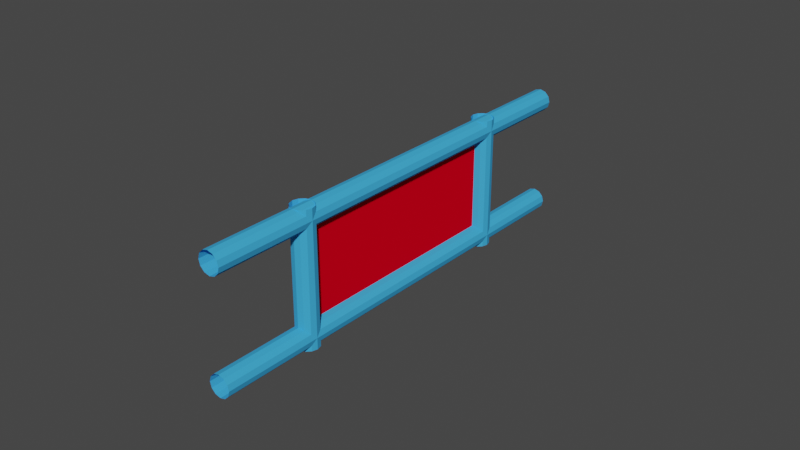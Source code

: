 # Source: Panel.blend  (saved by Blender 3.0.42; exported with 4.5.12 LTS)
import bpy
from mathutils import Matrix  # noqa: F401  (used for matrix-valued properties, if any)

bpy.ops.wm.read_factory_settings(use_empty=True)
scene = bpy.context.scene
scene.name = 'Scene'

# ---- collections
col_collection = bpy.data.collections.new('Collection'); scene.collection.children.link(col_collection)

# ---- materials (node trees are filled in below, after node groups)
mat_material = bpy.data.materials.new('Material')
mat_material.alpha_threshold = 0.0
mat_material.use_transparent_shadow = False
mat_material.diffuse_color = (0.05313, 0.4063, 0.8, 1.0)
mat_material.line_color = (0.0, 0.0, 0.0, 1.0)
mat_x = bpy.data.materials.new('マテリアル')
mat_x.use_transparent_shadow = False
mat_x.diffuse_color = (0.8, 0.0, 0.01236, 1.0)

# ---- material node trees

# ---- world
world_world = bpy.data.worlds.new('World'); scene.world = world_world
world_world.use_nodes = True; world_world.node_tree.nodes.clear()
_N = world_world.node_tree.nodes; _L = world_world.node_tree.links
n0 = _N.new('ShaderNodeOutputWorld'); n0.name = 'World Output'; n0.location = (300, 300)
n1 = _N.new('ShaderNodeBackground'); n1.name = 'Background'; n1.location = (10, 300)
n1.inputs[0].default_value = (0.05088, 0.05088, 0.05088, 1.0)
_L.new(n1.outputs[0], n0.inputs[0])
n0.is_active_output = True
world_world.color = (0.05088, 0.05088, 0.05088)
world_world.use_sun_shadow = False
world_world.sun_shadow_jitter_overblur = 0.0

# ---- meshes
me_x = bpy.data.meshes.new('平面')
me_x.from_pydata([(0.0, -2.0, 1.0), (0.0, -2.0, -1.0), (0.0, 2.0, 1.0), (0.0, 2.0, -1.0)], [], [(0, 1, 3, 2)])
_uv = me_x.uv_layers.new(name='UVマップ')
_uv.uv.foreach_set('vector', [0.0, 0.0, 1.0, 0.0, 1.0, 1.0, 0.0, 1.0])
me_x.materials.append(mat_x)
me_x.use_remesh_fix_poles = True
me_x.use_remesh_preserve_attributes = False
me_x.update()

# ---- curves / text
cu_x = bpy.data.curves.new('ベジエカーブ', 'CURVE')
cu_x.dimensions = '3D'
_sp = cu_x.splines.new('BEZIER'); _sp.bezier_points.add(1)
_sp.bezier_points.foreach_set('co', [0.0, -4.0, 1.009, 0.0, 4.0, 1.009])
_sp.bezier_points.foreach_set('handle_left', [0.0, -5.0, 1.009, 0.0, 3.0, 1.009])
_sp.bezier_points.foreach_set('handle_right', [0.0, -3.0, 1.009, 0.0, 5.0, 1.009])
for _p, _l, _r in zip(_sp.bezier_points, ['ALIGNED', 'ALIGNED'], ['ALIGNED', 'ALIGNED']): _p.handle_left_type = _l; _p.handle_right_type = _r
_sp.order_u = 0
_sp.order_v = 0
_sp.use_smooth = False
cu_x.materials.append(mat_material)
cu_x.use_path = True
cu_x.bevel_depth = 0.2
cu_x.fill_mode = 'FULL'
cu_001 = bpy.data.curves.new('ベジエカーブ.001', 'CURVE')
cu_001.dimensions = '3D'
_sp = cu_001.splines.new('BEZIER'); _sp.bezier_points.add(1)
_sp.bezier_points.foreach_set('co', [0.0, -4.0, -0.9913, 0.0, 4.0, -0.9913])
_sp.bezier_points.foreach_set('handle_left', [0.0, -5.0, -0.9913, 0.0, 3.0, -0.9913])
_sp.bezier_points.foreach_set('handle_right', [0.0, -3.0, -0.9913, 0.0, 5.0, -0.9913])
for _p, _l, _r in zip(_sp.bezier_points, ['ALIGNED', 'ALIGNED'], ['ALIGNED', 'ALIGNED']): _p.handle_left_type = _l; _p.handle_right_type = _r
_sp.order_u = 0
_sp.order_v = 0
_sp.use_smooth = False
cu_001.materials.append(mat_material)
cu_001.use_path = True
cu_001.bevel_depth = 0.2
cu_001.fill_mode = 'FULL'
cu_002 = bpy.data.curves.new('ベジエカーブ.002', 'CURVE')
cu_002.dimensions = '3D'
_sp = cu_002.splines.new('BEZIER'); _sp.bezier_points.add(1)
_sp.bezier_points.foreach_set('co', [0.0, 4.2, -1.191, 0.0, 4.2, 1.209])
_sp.bezier_points.foreach_set('handle_left', [0.0, 4.2, -2.191, 0.0, 4.2, 0.2087])
_sp.bezier_points.foreach_set('handle_right', [0.0, 4.2, -0.1913, 0.0, 4.2, 2.209])
for _p, _l, _r in zip(_sp.bezier_points, ['ALIGNED', 'ALIGNED'], ['ALIGNED', 'ALIGNED']): _p.handle_left_type = _l; _p.handle_right_type = _r
_sp.order_u = 0
_sp.order_v = 0
_sp.use_smooth = False
cu_002.materials.append(mat_material)
cu_002.use_path = True
cu_002.bevel_depth = 0.2
cu_002.fill_mode = 'FULL'
cu_003 = bpy.data.curves.new('ベジエカーブ.003', 'CURVE')
cu_003.dimensions = '3D'
_sp = cu_003.splines.new('BEZIER'); _sp.bezier_points.add(1)
_sp.bezier_points.foreach_set('co', [0.0, 6.2, -1.191, 0.0, 6.2, 1.209])
_sp.bezier_points.foreach_set('handle_left', [0.0, 6.2, -2.191, 0.0, 6.2, 0.2087])
_sp.bezier_points.foreach_set('handle_right', [0.0, 6.2, -0.1913, 0.0, 6.2, 2.209])
for _p, _l, _r in zip(_sp.bezier_points, ['ALIGNED', 'ALIGNED'], ['ALIGNED', 'ALIGNED']): _p.handle_left_type = _l; _p.handle_right_type = _r
_sp.order_u = 0
_sp.order_v = 0
_sp.use_smooth = False
cu_003.materials.append(mat_material)
cu_003.use_path = True
cu_003.bevel_depth = 0.2
cu_003.fill_mode = 'FULL'

# ---- objects
ob_x = bpy.data.objects.new('ベジエカーブ', cu_x)
ob_001 = bpy.data.objects.new('ベジエカーブ.001', cu_001)
ob_x_1 = bpy.data.objects.new('平面', me_x)
ob_002 = bpy.data.objects.new('ベジエカーブ.002', cu_002)
ob_003 = bpy.data.objects.new('ベジエカーブ.003', cu_003)

# ---- transforms, parenting, visibility, modifiers, constraints
ob_x.location = (0.0, 0.0, 0.0)
ob_001.location = (0.0, 0.0, 0.0)
ob_x_1.location = (0.0, 0.0, 0.0)
ob_002.location = (0.0, -2.0, 0.0)
ob_003.location = (0.0, -8.4, 0.0)

# ---- collection membership
col_collection.objects.link(ob_x)
col_collection.objects.link(ob_001)
col_collection.objects.link(ob_x_1)
col_collection.objects.link(ob_002)
col_collection.objects.link(ob_003)

# ---- scene / render settings (as saved in the file)
scene.frame_start = 1; scene.frame_end = 250; scene.frame_set(1)
scene.render.engine = 'BLENDER_EEVEE_NEXT'
scene.cycles.sampling_pattern = 'TABULATED_SOBOL'
scene.cycles.use_light_tree = False
scene.view_settings.view_transform = 'Filmic'
bpy.context.view_layer.update()

# ---- added for rendering (the .blend has no active camera and no usable light): camera, sun
cam_auto = bpy.data.cameras.new('AutoCamera')
cam_auto.lens = 50.0
cam_auto.sensor_width = 36.0
cam_auto.clip_end = 1000.0
ob_auto_camera = bpy.data.objects.new('AutoCamera', cam_auto)
scene.collection.objects.link(ob_auto_camera)
ob_auto_camera.location = (10.2762, -12.3315, 8.22968)
ob_auto_camera.rotation_euler = (1.09748, -7.21219e-08, 0.694738)
scene.camera = ob_auto_camera
light_auto_sun = bpy.data.lights.new('AutoSun', 'SUN')
light_auto_sun.energy = 3.0
light_auto_sun.angle = 0.0523599
ob_auto_sun = bpy.data.objects.new('AutoSun', light_auto_sun)
scene.collection.objects.link(ob_auto_sun)
ob_auto_sun.rotation_euler = (0.872665, 0.174533, 0.523599)
bpy.context.view_layer.update()
